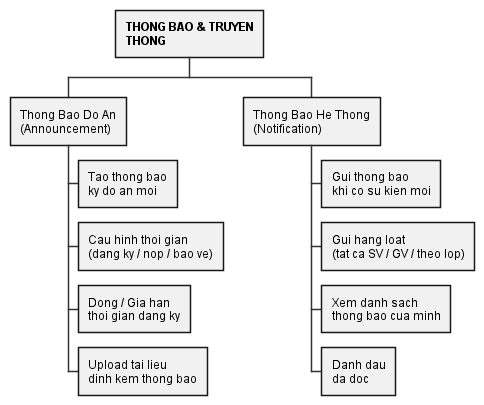

The diagram above was rendered by PlantUML. Its source (embedded in the PNG):
@startwbs
skinparam {
  BackgroundColor White
  ArrowColor #333333
  DefaultFontName Arial
  WrapWidth 160
}

* <b>THONG BAO & TRUYEN THONG</b>
** Thong Bao Do An\n(Announcement)
*** Tao thong bao\nky do an moi
*** Cau hinh thoi gian\n(dang ky / nop / bao ve)
*** Dong / Gia han\nthoi gian dang ky
*** Upload tai lieu\ndinh kem thong bao
** Thong Bao He Thong\n(Notification)
*** Gui thong bao\nkhi co su kien moi
*** Gui hang loat\n(tat ca SV / GV / theo lop)
*** Xem danh sach\nthong bao cua minh
*** Danh dau\nda doc
@endwbs